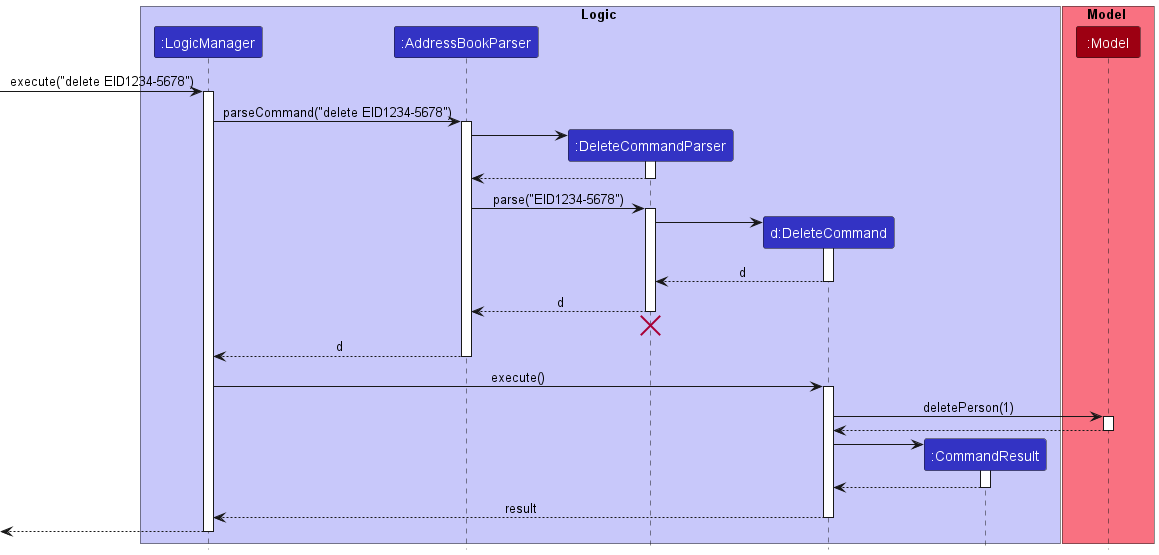

The diagram above was rendered by PlantUML. Its source (embedded in the PNG):
@startuml
!include style.puml
skinparam ArrowFontStyle plain

box Logic LOGIC_COLOR_T1
participant ":LogicManager" as LogicManager LOGIC_COLOR
participant ":AddressBookParser" as AddressBookParser LOGIC_COLOR
participant ":DeleteCommandParser" as DeleteCommandParser LOGIC_COLOR
participant "d:DeleteCommand" as DeleteCommand LOGIC_COLOR
participant ":CommandResult" as CommandResult LOGIC_COLOR
end box

box Model MODEL_COLOR_T1
participant ":Model" as Model MODEL_COLOR
end box

[-> LogicManager : execute("delete EID1234-5678")
activate LogicManager

LogicManager -> AddressBookParser : parseCommand("delete EID1234-5678")
activate AddressBookParser

create DeleteCommandParser
AddressBookParser -> DeleteCommandParser
activate DeleteCommandParser

DeleteCommandParser --> AddressBookParser
deactivate DeleteCommandParser

AddressBookParser -> DeleteCommandParser : parse("EID1234-5678")
activate DeleteCommandParser

create DeleteCommand
DeleteCommandParser -> DeleteCommand
activate DeleteCommand

DeleteCommand --> DeleteCommandParser : d
deactivate DeleteCommand

DeleteCommandParser --> AddressBookParser : d
deactivate DeleteCommandParser
'Hidden arrow to position the destroy marker below the end of the activation bar.
DeleteCommandParser -[hidden]-> AddressBookParser
destroy DeleteCommandParser

AddressBookParser --> LogicManager : d
deactivate AddressBookParser

LogicManager -> DeleteCommand : execute()
activate DeleteCommand

DeleteCommand -> Model : deletePerson(1)
activate Model

Model --> DeleteCommand
deactivate Model

create CommandResult
DeleteCommand -> CommandResult
activate CommandResult

CommandResult --> DeleteCommand
deactivate CommandResult

DeleteCommand --> LogicManager : result
deactivate DeleteCommand

[<--LogicManager
deactivate LogicManager
@enduml